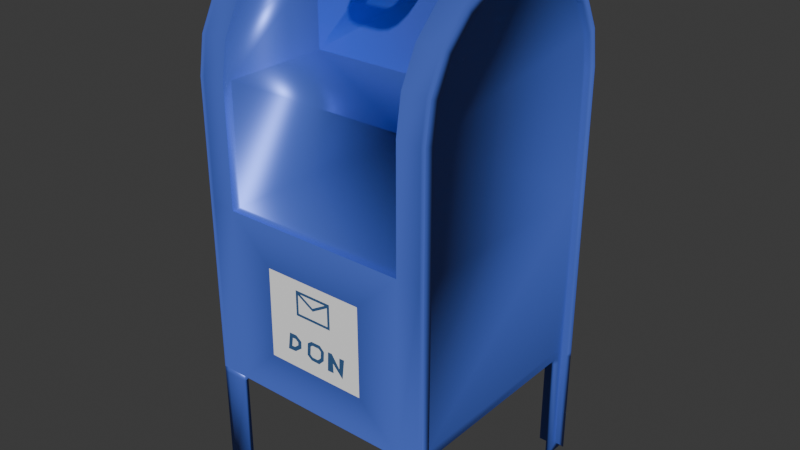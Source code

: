 # Source: Mailbox.blend  (saved by Blender 4.3.34; exported with 4.5.12 LTS)
import bpy
from mathutils import Matrix  # noqa: F401  (used for matrix-valued properties, if any)

bpy.ops.wm.read_factory_settings(use_empty=True)
scene = bpy.context.scene
scene.name = 'Scene'

# ---- collections
col_collection = bpy.data.collections.new('Collection'); scene.collection.children.link(col_collection)

# ---- materials (node trees are filled in below, after node groups)
mat_bluemetal = bpy.data.materials.new('BlueMetal')
mat_metal = bpy.data.materials.new('Metal')
mat_paper = bpy.data.materials.new('Paper')
mat_text = bpy.data.materials.new('Text')

# ---- material node trees
mat_bluemetal.use_nodes = True; mat_bluemetal.node_tree.nodes.clear()
_N = mat_bluemetal.node_tree.nodes; _L = mat_bluemetal.node_tree.links
n0 = _N.new('ShaderNodeBsdfPrincipled'); n0.name = 'Principled BSDF'; n0.location = (10, 300)
n0.inputs[0].default_value = (0.09997, 0.1814, 0.8004, 1.0)
n0.inputs[1].default_value = 0.3701
n0.inputs[2].default_value = 0.3976
n1 = _N.new('ShaderNodeOutputMaterial'); n1.name = 'Material Output'; n1.location = (300, 300)
_L.new(n0.outputs[0], n1.inputs[0])
n1.is_active_output = True
mat_metal.use_nodes = True; mat_metal.node_tree.nodes.clear()
_N = mat_metal.node_tree.nodes; _L = mat_metal.node_tree.links
n0 = _N.new('ShaderNodeBsdfPrincipled'); n0.name = 'Principled BSDF'; n0.location = (10, 300)
n0.inputs[0].default_value = (0.3505, 0.3505, 0.3505, 1.0)
n0.inputs[1].default_value = 1.0
n0.inputs[2].default_value = 0.3819
n1 = _N.new('ShaderNodeOutputMaterial'); n1.name = 'Material Output'; n1.location = (300, 300)
_L.new(n0.outputs[0], n1.inputs[0])
n1.is_active_output = True
mat_paper.use_nodes = True; mat_paper.node_tree.nodes.clear()
_N = mat_paper.node_tree.nodes; _L = mat_paper.node_tree.links
n0 = _N.new('ShaderNodeBsdfPrincipled'); n0.name = 'Principled BSDF'; n0.location = (10, 300)
n0.inputs[0].default_value = (1.0, 1.0, 1.0, 1.0)
n0.inputs[2].default_value = 1.0
n1 = _N.new('ShaderNodeOutputMaterial'); n1.name = 'Material Output'; n1.location = (300, 300)
_L.new(n0.outputs[0], n1.inputs[0])
n1.is_active_output = True
mat_text.use_nodes = True; mat_text.node_tree.nodes.clear()
_N = mat_text.node_tree.nodes; _L = mat_text.node_tree.links
n0 = _N.new('ShaderNodeBsdfPrincipled'); n0.name = 'Principled BSDF'; n0.location = (10, 300)
n0.inputs[0].default_value = (0.02861, 0.1004, 0.2574, 1.0)
n0.inputs[2].default_value = 1.0
n1 = _N.new('ShaderNodeOutputMaterial'); n1.name = 'Material Output'; n1.location = (300, 300)
_L.new(n0.outputs[0], n1.inputs[0])
n1.is_active_output = True

# ---- world
world_world = bpy.data.worlds.new('World'); scene.world = world_world
world_world.use_nodes = True; world_world.node_tree.nodes.clear()
_N = world_world.node_tree.nodes; _L = world_world.node_tree.links
n0 = _N.new('ShaderNodeOutputWorld'); n0.name = 'World Output'; n0.location = (300, 300)
n1 = _N.new('ShaderNodeBackground'); n1.name = 'Background'; n1.location = (10, 300)
n1.inputs[0].default_value = (0.05088, 0.05088, 0.05088, 1.0)
_L.new(n1.outputs[0], n0.inputs[0])
n0.is_active_output = True
world_world.color = (0.05088, 0.05088, 0.05088)
world_world.sun_shadow_jitter_overblur = 0.0

# ---- meshes
me_cube_001 = bpy.data.meshes.new('Cube.001')
me_cube_001.from_pydata([(-1.0, -0.9234, 2.5), (1.0, 0.9234, 2.5), (-1.0, -0.9234, 3.504), (-1.0, -0.003973, 4.423), (-1.0, -0.8778, 3.792), (-1.0, -0.7482, 4.046), (-1.0, -0.5463, 4.248), (-1.0, -0.292, 4.378), (-1.0, 0.003973, 4.423), (-1.0, 0.9234, 3.504), (-1.0, 0.292, 4.378), (-1.0, 0.5463, 4.248), (-1.0, 0.7482, 4.046), (-1.0, 0.8778, 3.792), (1.0, -0.003973, 4.423), (1.0, -0.9234, 3.504), (1.0, -0.292, 4.378), (1.0, -0.5463, 4.248), (1.0, -0.7482, 4.046), (1.0, -0.8778, 3.792), (1.0, 0.9234, 3.504), (1.0, 0.003973, 4.423), (1.0, 0.8778, 3.792), (1.0, 0.7482, 4.046), (1.0, 0.5463, 4.248), (1.0, 0.292, 4.378), (-1.0, 0.9234, 1.0), (-1.0, -1.0, 1.0), (1.0, 0.9234, 1.0), (1.0, -0.9234, 1.0), (1.0, -0.8103, 1.0), (0.8103, -1.0, 1.0), (0.8103, 1.0, 1.0), (1.0, 0.8103, 1.0), (-1.0, 0.8103, 1.0), (-0.8102, 1.0, 1.0), (-0.8103, -1.0, 1.0), (-1.0, -0.8214, 1.0), (-1.0, -0.898, 0.07658), (-1.0, -0.9234, 0.07658), (-0.8102, 1.0, 4.768e-07), (-1.0, 0.9234, 0.07658), (1.0, 0.8869, 0.07658), (1.0, 0.9234, 0.07658), (0.8103, -1.0, 4.768e-07), (1.0, -0.9234, 0.07658), (1.0, -0.8869, 0.07658), (0.8103, 1.0, 4.768e-07), (-1.0, 0.8869, 0.07658), (-0.8103, -1.0, 4.768e-07), (1.0, -0.8869, 0.95), (0.8103, -1.0, 0.95), (1.0, -0.9234, 0.95), (-1.0, -0.898, 0.95), (-1.0, -0.9234, 0.95), (-0.8103, -1.0, 0.95), (-1.0, 0.9234, 0.95), (-1.0, 0.8869, 0.95), (-0.8102, 1.0, 0.95), (1.0, 0.8869, 0.95), (1.0, 0.9234, 0.95), (0.8103, 1.0, 0.95), (0.8103, -0.9745, 4.768e-07), (0.9745, -0.8103, 4.768e-07), (0.9745, -0.9745, 4.768e-07), (0.9745, 0.8103, 4.768e-07), (0.8103, 0.9745, 4.768e-07), (0.9745, 0.9744, 4.768e-07), (-0.8103, 0.9745, 4.768e-07), (-0.9745, 0.8103, 4.768e-07), (-0.9744, 0.9744, 4.768e-07), (-0.9742, -0.8199, 4.768e-07), (-0.8103, -0.9745, 4.768e-07), (-0.9742, -0.9841, 4.768e-07), (0.9745, -0.8103, 0.95), (0.8103, -0.9745, 0.95), (0.8103, -0.8103, 1.0), (0.9745, -0.9745, 0.95), (-0.8103, -0.9745, 0.95), (-0.9742, -0.8199, 0.95), (-0.8103, -0.8103, 1.0), (-0.9742, -0.9841, 0.95), (-0.9745, 0.8103, 0.95), (-0.8103, 0.9745, 0.95), (-0.8103, 0.8103, 1.0), (-0.9744, 0.9744, 0.95), (0.8103, 0.9745, 0.95), (0.9745, 0.8103, 0.95), (0.8103, 0.8103, 1.0), (0.9745, 0.9744, 0.95), (0.8, -1.0, 2.5), (-0.8, -1.0, 2.5), (-0.8, 0.01, 4.5), (0.8, 0.01, 4.5), (0.8, 0.3159, 4.452), (-0.8, 0.3159, 4.452), (0.8, 0.5919, 4.311), (-0.8, 0.5919, 4.311), (0.8, 0.8109, 4.092), (-0.8, 0.8109, 4.092), (0.8, 0.9515, 3.816), (-0.8, 0.9515, 3.816), (0.8, 1.0, 3.51), (-0.8, 1.0, 3.51), (0.8, -0.01, 4.5), (-0.8, -0.01, 4.5), (-0.8, -0.3159, 4.452), (0.8, -0.3159, 4.452), (-0.8, -0.5919, 4.311), (0.8, -0.5919, 4.311), (-0.8, -0.8109, 4.092), (0.8, -0.8109, 4.092), (-0.8, -0.9515, 3.816), (0.8, -0.9515, 3.816), (-0.8, -1.0, 3.51), (0.8, -1.0, 3.51), (-0.8, -0.01005, 3.51), (0.8, -0.01001, 3.51), (-0.8, -0.01001, 4.262), (-0.8, -0.01002, 4.164), (0.8, -0.01, 4.164), (0.8, -0.01, 4.262), (0.2667, -0.01001, 4.232), (0.1631, -0.08345, 4.262), (0.2968, -0.01001, 4.262), (-0.1631, -0.08345, 4.262), (-0.2667, -0.01001, 4.232), (-0.2968, -0.01001, 4.262), (0.1631, -0.08345, 4.164), (0.2667, -0.01001, 4.194), (0.2968, -0.01001, 4.164), (-0.2667, -0.01001, 4.194), (-0.1631, -0.08346, 4.164), (-0.2968, -0.01001, 4.164), (-0.09172, -0.3012, 4.262), (-0.1054, -0.4048, 4.232), (-0.1631, -0.2299, 4.262), (-0.2667, -0.2435, 4.232), (-0.1324, -0.2903, 4.262), (-0.186, -0.3832, 4.232), (-0.1522, -0.2706, 4.262), (-0.2451, -0.3242, 4.232), (-0.1631, -0.2299, 4.164), (-0.2667, -0.2435, 4.194), (-0.09172, -0.3012, 4.164), (-0.1054, -0.4048, 4.194), (-0.1522, -0.2706, 4.164), (-0.2451, -0.3242, 4.194), (-0.1324, -0.2903, 4.164), (-0.186, -0.3832, 4.194), (0.1631, -0.2299, 4.262), (0.2667, -0.2435, 4.232), (0.09173, -0.3012, 4.262), (0.1054, -0.4048, 4.232), (0.1522, -0.2706, 4.262), (0.2451, -0.3242, 4.232), (0.1324, -0.2903, 4.262), (0.186, -0.3832, 4.232), (0.09173, -0.3012, 4.164), (0.1054, -0.4048, 4.194), (0.1631, -0.2299, 4.164), (0.2667, -0.2435, 4.194), (0.1324, -0.2903, 4.164), (0.186, -0.3832, 4.194), (0.1522, -0.2706, 4.164), (0.2451, -0.3242, 4.194), (-0.1704, -0.3562, 4.262), (-0.1014, -0.3747, 4.262), (-0.1014, -0.3747, 4.164), (-0.1704, -0.3562, 4.164), (-0.218, -0.3086, 4.262), (-0.218, -0.3086, 4.164), (-0.2365, -0.2396, 4.262), (-0.2365, -0.2396, 4.164), (0.218, -0.3086, 4.262), (0.2365, -0.2396, 4.262), (0.2365, -0.2396, 4.164), (0.218, -0.3086, 4.164), (0.1704, -0.3562, 4.262), (0.1704, -0.3562, 4.164), (0.1014, -0.3747, 4.262), (0.1014, -0.3747, 4.164), (-0.2365, -0.01001, 4.164), (-0.2365, -0.01001, 4.262), (0.2365, -0.01001, 4.262), (0.2365, -0.01001, 4.164), (-1.0, -0.9234, 1.0), (-1.0, 0.9234, 2.5), (-1.0, 1.0, 1.0), (1.0, 1.0, 1.0), (1.0, -0.9234, 2.5), (1.0, -1.0, 1.0), (1.0, 0.8103, 4.768e-07), (1.0, 1.0, 4.768e-07), (-1.0, -0.8214, 4.768e-07), (-1.0, -1.0, 4.768e-07), (1.0, -0.8869, 1.077), (1.0, 0.8869, 1.077), (-1.0, 0.8869, 1.077), (-1.0, -0.898, 1.077), (1.0, -1.0, 4.768e-07), (1.0, -0.8103, 4.768e-07), (-1.0, 1.0, 4.768e-07), (-1.0, 0.8103, 4.768e-07), (-1.0, 1.0, 0.95), (-1.0, 0.8103, 0.95), (1.0, 0.8103, 0.95), (1.0, 1.0, 0.95), (1.0, -0.8103, 0.95), (-1.0, -0.8214, 0.95), (-1.0, -1.0, 0.95), (1.0, -1.0, 0.95), (-1.039, -1.0, 1.0), (-1.039, -1.0, 2.5), (-1.039, 1.0, 2.5), (-1.039, 1.0, 1.0), (1.039, 1.0, 2.5), (1.039, 1.0, 1.0), (1.039, -1.0, 2.5), (1.039, -1.0, 1.0), (-1.039, 0.3159, 4.452), (-1.039, 0.01, 4.5), (1.039, 0.01, 4.5), (1.039, 0.3159, 4.452), (-1.039, 0.5919, 4.311), (1.039, 0.5919, 4.311), (-1.039, 0.8109, 4.092), (1.039, 0.8109, 4.092), (-1.039, 0.9515, 3.816), (1.039, 0.9515, 3.816), (-1.039, 1.0, 3.51), (1.039, 1.0, 3.51), (1.039, -0.3159, 4.452), (1.039, -0.01, 4.5), (-1.039, -0.01, 4.5), (-1.039, -0.3159, 4.452), (1.039, -0.5919, 4.311), (-1.039, -0.5919, 4.311), (1.039, -0.8109, 4.092), (-1.039, -0.8109, 4.092), (1.039, -0.9515, 3.816), (-1.039, -0.9515, 3.816), (1.039, -1.0, 3.51), (-1.039, -1.0, 3.51), (-1.039, 1.0, 0.95), (-1.039, 1.0, 4.768e-07), (1.039, 1.0, 0.95), (-1.039, -1.0, 0.95), (1.039, -1.0, 0.95), (1.039, -1.0, 4.768e-07), (-1.039, -1.0, 4.768e-07), (1.039, 1.0, 4.768e-07), (-1.039, -0.9234, 1.0), (-1.039, -0.9234, 2.5), (-1.039, 0.9234, 2.5), (-1.039, 0.9234, 1.0), (1.039, 0.9234, 2.5), (1.039, 0.9234, 1.0), (1.039, -0.9234, 2.5), (1.039, -0.9234, 1.0), (-1.039, 0.292, 4.378), (-1.039, 0.003973, 4.423), (1.039, 0.003973, 4.423), (1.039, 0.292, 4.378), (-1.039, 0.5463, 4.248), (1.039, 0.5463, 4.248), (-1.039, 0.7482, 4.046), (1.039, 0.7482, 4.046), (-1.039, 0.8778, 3.792), (1.039, 0.8778, 3.792), (-1.039, 0.9234, 3.504), (1.039, 0.9234, 3.504), (1.039, -0.292, 4.378), (1.039, -0.003973, 4.423), (-1.039, -0.003973, 4.423), (-1.039, -0.292, 4.378), (1.039, -0.5463, 4.248), (-1.039, -0.5463, 4.248), (1.039, -0.7482, 4.046), (-1.039, -0.7482, 4.046), (1.039, -0.8778, 3.792), (-1.039, -0.8778, 3.792), (1.039, -0.9234, 3.504), (-1.039, -0.9234, 3.504), (-1.039, 0.9234, 0.95), (-1.039, 0.9234, 0.07658), (1.039, 0.9234, 0.95), (-1.039, -0.9234, 0.95), (1.039, -0.9234, 0.95), (1.039, -0.9234, 0.07658), (-1.039, -0.9234, 0.07658), (1.039, 0.9234, 0.07658), (0.8, -0.9235, 2.5), (-0.8, -0.9235, 2.5), (-0.8, -0.9235, 3.51), (0.8, -0.9235, 3.51), (-1.0, -1.0, 1.0), (-1.0, 1.0, 1.0), (-0.8102, 1.0, 1.0), (1.0, 1.0, 1.0), (1.0, -1.0, 1.0), (0.8103, -1.0, 1.0), (-0.8, -1.0, 2.5), (0.8, -0.3159, 4.452), (0.8, -0.5919, 4.311), (0.8, -0.8109, 4.092), (0.8, -0.9515, 3.816), (0.8, -1.0, 3.51), (-0.8103, -1.0, 1.0), (0.8103, 1.0, 1.0), (0.8, -1.0, 2.5), (-0.8, -0.3159, 4.452), (-0.8, -0.5919, 4.311), (-0.8, -0.8109, 4.092), (-0.8, -0.9515, 3.816), (-0.8, -1.0, 3.51), (1.039, -0.01, 4.5), (1.039, 0.5919, 4.311), (1.039, 1.0, 1.0), (-1.039, 0.5919, 4.311), (-1.039, -1.0, 3.51), (1.039, -1.0, 3.51), (1.039, 0.3159, 4.452), (1.039, 0.01, 4.5), (-1.039, -0.9515, 3.816), (-1.039, -0.8109, 4.092), (-1.039, 0.01, 4.5), (-1.039, 0.3159, 4.452), (1.039, -0.8109, 4.092), (1.039, -0.9515, 3.816), (-1.039, -1.0, 1.0), (-1.039, -1.0, 2.5), (-1.039, 1.0, 2.5), (-1.039, 1.0, 1.0), (1.039, 1.0, 2.5), (1.039, -1.0, 2.5), (1.039, -1.0, 1.0), (-1.039, 0.8109, 4.092), (1.039, 0.8109, 4.092), (-1.039, 0.9515, 3.816), (1.039, 0.9515, 3.816), (-1.039, 1.0, 3.51), (1.039, 1.0, 3.51), (1.039, -0.3159, 4.452), (-1.039, -0.01, 4.5), (-1.039, -0.3159, 4.452), (1.039, -0.5919, 4.311), (-1.039, -0.5919, 4.311), (-1.0, -1.0, 1.0), (-1.0, -1.0, 2.5), (-1.0, 1.0, 2.5), (-1.0, 1.0, 1.0), (-0.8102, 1.0, 1.0), (0.8, 1.0, 2.5), (1.0, 1.0, 2.5), (1.0, 1.0, 1.0), (1.0, -1.0, 2.5), (1.0, -1.0, 1.0), (0.4446, -1.0, 1.363), (-1.0, 0.3159, 4.452), (-1.0, 0.01, 4.5), (0.8, 0.01, 4.5), (1.0, 0.01, 4.5), (1.0, 0.3159, 4.452), (-0.8, 0.3159, 4.452), (-1.0, 0.5919, 4.311), (1.0, 0.5919, 4.311), (-0.8, 0.5919, 4.311), (-1.0, 0.8109, 4.092), (1.0, 0.8109, 4.092), (-0.8, 0.8109, 4.092), (-1.0, 0.9515, 3.816), (1.0, 0.9515, 3.816), (-0.8, 0.9515, 3.816), (-1.0, 1.0, 3.51), (1.0, 1.0, 3.51), (-0.8, 1.0, 3.51), (1.0, -0.3159, 4.452), (1.0, -0.01, 4.5), (-0.8, -0.01, 4.5), (-1.0, -0.01, 4.5), (-1.0, -0.3159, 4.452), (0.8, -0.3159, 4.452), (1.0, -0.5919, 4.311), (-1.0, -0.5919, 4.311), (0.8, -0.5919, 4.311), (1.0, -0.8109, 4.092), (-1.0, -0.8109, 4.092), (0.8, -0.8109, 4.092), (1.0, -0.9515, 3.816), (-1.0, -0.9515, 3.816), (0.8, -0.9515, 3.816), (1.0, -1.0, 3.51), (-1.0, -1.0, 3.51), (0.8, -1.0, 3.51), (-0.4445, -1.0, 1.363), (0.8103, 1.0, 1.0), (-0.8, 1.0, 2.5), (-0.8, 0.01, 4.5), (0.8, 0.3159, 4.452), (0.8, 0.5919, 4.311), (0.8, 0.8109, 4.092), (0.8, 0.9515, 3.816), (0.8, 1.0, 3.51), (0.8, -0.01, 4.5), (-0.8, -0.3159, 4.452), (-0.8, -0.5919, 4.311), (-0.8, -0.8109, 4.092), (-0.8, -0.9515, 3.816), (-0.8, -1.0, 3.51), (1.039, -0.01, 4.5), (1.039, 0.5919, 4.311), (1.039, 1.0, 1.0), (-1.039, 0.5919, 4.311), (-1.039, -1.0, 3.51), (1.039, -1.0, 3.51), (1.039, 0.3159, 4.452), (1.039, 0.01, 4.5), (-1.039, -0.9515, 3.816), (-1.039, -0.8109, 4.092), (-1.039, 0.01, 4.5), (-1.039, 0.3159, 4.452), (1.039, -0.8109, 4.092), (1.039, -0.9515, 3.816), (-1.039, -1.0, 1.0), (-1.039, -1.0, 2.5), (-1.039, 1.0, 2.5), (-1.039, 1.0, 1.0), (1.039, 1.0, 2.5), (1.039, -1.0, 2.5), (1.039, -1.0, 1.0), (-1.039, 0.8109, 4.092), (1.039, 0.8109, 4.092), (-1.039, 0.9515, 3.816), (1.039, 0.9515, 3.816), (-1.039, 1.0, 3.51), (1.039, 1.0, 3.51), (1.039, -0.3159, 4.452), (-1.039, -0.01, 4.5), (-1.039, -0.3159, 4.452), (1.039, -0.5919, 4.311), (-1.039, -0.5919, 4.311), (-0.8103, -1.0, 1.0), (0.8103, -1.0, 1.0), (0.8, -1.0, 2.5), (-0.8, -1.0, 2.5), (-0.222, -1.0, 1.612), (-0.2319, -1.0, 1.536), (-0.2036, -1.0, 1.538), (-0.168, -1.0, 1.566), (-0.1674, -1.0, 1.593), (-0.1925, -1.0, 1.612), (-0.03708, -1.0, 1.581), (0.07997, -1.0, 1.52), (-0.0349, -1.0, 1.612), (0.0642, -1.0, 1.549), (0.06834, -1.0, 1.605), (0.04702, -1.0, 1.625), (-0.01581, -1.0, 1.625), (-0.04028, -1.0, 1.537), (-0.02027, -1.0, 1.52), (0.03472, -1.0, 1.519), (0.1356, -1.0, 1.496), (0.1931, -1.0, 1.471), (0.1422, -1.0, 1.637), (0.1804, -1.0, 1.638), (0.2521, -1.0, 1.532), (0.2552, -1.0, 1.629), (0.3025, -1.0, 1.631), (0.2826, -1.0, 1.455), (0.1895, -1.0, 1.556), (0.1346, -1.0, 1.475), (0.1392, -1.0, 1.469), (-0.2516, -1.0, 1.648), (-0.2714, -1.0, 1.497), (-0.1966, -1.0, 1.501), (-0.1341, -1.0, 1.55), (-0.1325, -1.0, 1.611), (-0.1829, -1.0, 1.649), (-0.06538, -1.0, 1.629), (-0.06865, -1.0, 1.584), (0.0576, -1.0, 1.542), (0.09489, -1.0, 1.535), (0.101, -1.0, 1.617), (0.05978, -1.0, 1.657), (-0.02569, -1.0, 1.657), (-0.07301, -1.0, 1.522), (-0.0318, -1.0, 1.489), (0.04757, -1.0, 1.487), (0.1457, -1.0, 1.855), (-0.1457, -1.0, 1.855), (0.4392, -1.0, 2.137), (-0.4392, -1.0, 2.137), (0.4419, -1.0, 1.746), (-0.4419, -1.0, 1.746), (0.1674, -1.0, 2.05), (-0.1674, -1.0, 2.05), (0.1681, -1.0, 1.833), (-0.1681, -1.0, 1.833), (-0.1451, -1.0, 2.015), (-0.1232, -1.0, 2.028), (-0.153, -1.0, 2.036), (0.1232, -1.0, 2.028), (0.1451, -1.0, 2.015), (0.153, -1.0, 2.036), (0.0, -1.0, 1.929), (0.0, -1.0, 1.955)], [], [(186, 0, 187, 26, 198, 199), (28, 1, 190, 29, 196, 197), (84, 88, 76, 80), (187, 0, 2, 4, 5, 6, 7, 3, 8, 10, 11, 12, 13, 9), (190, 1, 20, 22, 23, 24, 25, 21, 14, 16, 17, 18, 19, 15), (110, 108, 312, 313), (54, 53, 38, 39), (88, 84, 35, 32), (209, 79, 71, 194), (80, 76, 31, 36), (30, 76, 88, 33), (51, 75, 62, 44), (44, 62, 64, 63, 201, 200), (60, 59, 42, 43), (58, 83, 68, 40), (34, 84, 80, 37), (40, 68, 70, 69, 203, 202), (57, 56, 41, 48), (206, 87, 65, 192), (86, 61, 47, 66), (78, 55, 49, 72), (211, 51, 44, 200), (61, 207, 193, 47), (55, 210, 195, 49), (192, 65, 67, 66, 47, 193), (204, 58, 40, 202), (194, 71, 73, 72, 49, 195), (82, 205, 203, 69), (50, 52, 45, 46), (76, 30, 208, 74), (196, 29, 52, 50), (191, 31, 51, 211), (80, 36, 55, 78), (31, 76, 75, 51), (84, 34, 205, 82), (37, 80, 79, 209), (36, 27, 210, 55), (186, 199, 53, 54), (188, 35, 58, 204), (88, 32, 61, 86), (198, 26, 56, 57), (35, 84, 83, 58), (33, 88, 87, 206), (32, 189, 207, 61), (28, 197, 59, 60), (74, 77, 76), (77, 75, 76), (78, 81, 80), (81, 79, 80), (82, 85, 84), (85, 83, 84), (86, 89, 88), (89, 87, 88), (62, 75, 77, 64), (64, 77, 74, 63), (71, 79, 81, 73), (73, 81, 78, 72), (68, 83, 85, 70), (70, 85, 82, 69), (65, 87, 89, 67), (67, 89, 86, 66), (74, 208, 201, 63), (229, 231, 342, 340), (90, 91, 302, 310), (109, 111, 305, 304), (230, 228, 339, 341), (112, 110, 313, 314), (227, 229, 340, 338), (111, 113, 306, 305), (228, 226, 337, 339), (114, 112, 314, 315), (107, 303, 311, 106), (225, 227, 338, 317), (113, 115, 307, 306), (226, 224, 319, 337), (223, 225, 317, 322), (224, 220, 327, 319), (117, 102, 100, 98, 96, 94, 93, 104, 121, 120), (191, 219, 336, 300), (115, 113, 111, 109, 107, 104, 121, 120, 117, 295), (222, 223, 322, 323), (217, 189, 299, 318), (90, 115, 295, 292), (220, 221, 326, 327), (219, 218, 335, 336), (122, 129, 130, 120, 121, 124), (158, 152, 156, 162), (116, 103, 102, 117), (114, 294, 116, 119, 118, 105, 106, 108, 110, 112), (115, 90, 310, 307), (105, 92, 95, 97, 99, 101, 103, 116, 119, 118), (122, 151, 161, 129), (135, 139, 149, 145), (131, 143, 137, 126), (104, 105, 118, 127, 183, 184, 124, 121), (119, 116, 117, 120, 130, 185, 182, 133), (141, 137, 143, 147), (135, 145, 159, 153), (151, 155, 165, 161), (139, 141, 147, 149), (157, 153, 159, 163), (155, 157, 163, 165), (118, 119, 133, 131, 126, 127), (122, 124, 184), (183, 127, 126), (185, 130, 129), (131, 133, 182), (166, 139, 135, 167), (168, 145, 149, 169), (170, 141, 139, 166), (169, 149, 147, 171), (172, 137, 141, 170), (171, 147, 143, 173), (174, 155, 151, 175), (176, 161, 165, 177), (178, 157, 155, 174), (177, 165, 163, 179), (180, 153, 157, 178), (179, 163, 159, 181), (173, 143, 131, 182), (183, 126, 137, 172), (167, 135, 153, 180), (181, 159, 145, 168), (122, 184, 175, 151), (161, 176, 185, 129), (144, 134, 152, 158), (138, 166, 167, 134), (144, 168, 169, 148), (140, 170, 166, 138), (148, 169, 171, 146), (136, 172, 170, 140), (146, 171, 173, 142), (154, 174, 175, 150), (160, 176, 177, 164), (156, 178, 174, 154), (164, 177, 179, 162), (152, 180, 178, 156), (162, 179, 181, 158), (142, 173, 182, 132), (125, 183, 172, 136), (134, 167, 180, 152), (158, 181, 168, 144), (150, 175, 184, 123), (128, 185, 176, 160), (123, 184, 183, 125), (132, 182, 185, 128), (162, 156, 154, 164), (164, 154, 150, 160), (160, 150, 123, 128), (128, 123, 125, 132), (132, 125, 136, 142), (142, 136, 140, 146), (146, 140, 138, 148), (148, 138, 134, 144), (231, 216, 334, 342), (216, 217, 318, 334), (10, 8, 261, 260), (91, 114, 315, 302), (29, 190, 258, 259), (20, 1, 256, 271), (214, 230, 341, 332), (215, 214, 332, 333), (210, 27, 212, 247), (1, 28, 257, 256), (187, 9, 270, 254), (218, 242, 321, 335), (213, 212, 330, 331), (26, 187, 254, 255), (190, 15, 282, 258), (243, 213, 331, 320), (0, 186, 252, 253), (2, 0, 253, 283), (221, 234, 344, 326), (207, 189, 217, 246), (8, 3, 274, 261), (233, 222, 323, 316), (60, 43, 291, 286), (241, 243, 320, 324), (193, 207, 246, 251), (14, 21, 262, 273), (31, 191, 300, 301), (4, 2, 283, 281), (242, 240, 329, 321), (204, 202, 245, 244), (43, 42, 192, 193), (39, 38, 194, 195), (197, 196, 30, 33), (199, 198, 34, 37), (46, 45, 200, 201), (48, 41, 202, 203), (15, 19, 280, 282), (198, 57, 205, 34), (42, 59, 206, 192), (56, 26, 255, 284), (50, 46, 201, 208), (38, 53, 209, 194), (239, 241, 324, 325), (5, 4, 281, 279), (196, 50, 208, 30), (27, 36, 308, 296), (53, 199, 37, 209), (54, 39, 290, 287), (240, 238, 328, 329), (57, 48, 203, 205), (59, 197, 33, 206), (19, 18, 278, 280), (253, 252, 212, 213), (255, 254, 214, 215), (256, 257, 217, 216), (259, 258, 218, 219), (260, 261, 221, 220), (262, 263, 223, 222), (264, 260, 220, 224), (263, 265, 225, 223), (266, 264, 224, 226), (265, 267, 227, 225), (268, 266, 226, 228), (267, 269, 229, 227), (270, 268, 228, 230), (269, 271, 231, 229), (272, 273, 233, 232), (274, 275, 235, 234), (276, 272, 232, 236), (275, 277, 237, 235), (278, 276, 236, 238), (277, 279, 239, 237), (280, 278, 238, 240), (279, 281, 241, 239), (282, 280, 240, 242), (281, 283, 243, 241), (273, 262, 222, 233), (261, 274, 234, 221), (283, 253, 213, 243), (258, 282, 242, 218), (254, 270, 230, 214), (271, 256, 216, 231), (285, 284, 244, 245), (257, 286, 246, 217), (252, 287, 247, 212), (288, 259, 219, 248), (289, 288, 248, 249), (287, 290, 250, 247), (284, 255, 215, 244), (286, 291, 251, 246), (21, 25, 263, 262), (191, 211, 248, 219), (43, 193, 251, 291), (32, 35, 298, 309), (237, 239, 325, 347), (11, 10, 260, 264), (25, 24, 265, 263), (39, 195, 250, 290), (188, 215, 333, 297), (12, 11, 264, 266), (212, 27, 296, 330), (24, 23, 267, 265), (41, 56, 284, 285), (238, 236, 346, 328), (13, 12, 266, 268), (211, 200, 249, 248), (235, 237, 347, 345), (23, 22, 269, 267), (35, 188, 297, 298), (9, 13, 268, 270), (189, 32, 309, 299), (28, 60, 286, 257), (22, 20, 271, 269), (16, 14, 273, 272), (195, 210, 247, 250), (200, 45, 289, 249), (236, 232, 343, 346), (108, 106, 311, 312), (3, 7, 275, 274), (36, 31, 301, 308), (186, 54, 287, 252), (17, 16, 272, 276), (202, 41, 285, 245), (52, 29, 259, 288), (7, 6, 277, 275), (234, 235, 345, 344), (107, 109, 304, 303), (18, 17, 276, 278), (188, 204, 244, 215), (232, 233, 316, 343), (45, 52, 288, 289), (6, 5, 279, 277), (293, 292, 295, 294), (91, 90, 292, 293), (114, 91, 293, 294), (295, 117, 116, 294), (302, 315, 409, 445), (322, 317, 411, 416), (319, 327, 421, 413), (330, 296, 348, 424), (323, 322, 416, 417), (327, 326, 420, 421), (336, 335, 429, 430), (342, 334, 428, 436), (334, 318, 412, 428), (332, 341, 435, 426), (333, 332, 426, 427), (335, 321, 415, 429), (331, 330, 424, 425), (320, 331, 425, 414), (326, 344, 438, 420), (316, 323, 417, 410), (301, 300, 357, 443), (324, 320, 414, 418), (321, 329, 423, 415), (325, 324, 418, 419), (312, 311, 405, 406), (329, 328, 422, 423), (303, 304, 385, 382), (347, 325, 419, 441), (298, 297, 351, 352), (313, 312, 406, 407), (328, 346, 440, 422), (297, 333, 427, 351), (310, 302, 445, 444), (304, 305, 388, 385), (345, 347, 441, 439), (314, 313, 407, 408), (346, 343, 437, 440), (305, 306, 391, 388), (344, 345, 439, 438), (315, 314, 408, 409), (318, 299, 355, 412), (343, 316, 410, 437), (296, 308, 442, 348), (306, 307, 394, 391), (340, 342, 436, 434), (300, 336, 430, 357), (309, 298, 352, 396), (341, 339, 433, 435), (299, 309, 396, 355), (303, 382, 405, 311), (338, 340, 434, 432), (308, 301, 443, 442), (339, 337, 431, 433), (317, 338, 432, 411), (307, 310, 444, 394), (337, 319, 413, 431), (351, 350, 397, 353, 354, 355, 396, 352), (397, 350, 374, 376), (444, 356, 392, 394), (361, 362, 363, 399), (399, 363, 366, 400), (400, 366, 369, 401), (401, 369, 372, 402), (402, 372, 375, 403), (379, 380, 381, 405), (405, 381, 384, 406), (406, 384, 387, 407), (407, 387, 390, 408), (408, 390, 393, 409), (398, 360, 380, 379), (362, 361, 404, 378), (400, 401, 370, 367), (389, 391, 394, 392), (386, 388, 391, 389), (383, 385, 388, 386), (404, 361, 398, 379), (377, 382, 385, 383), (364, 398, 361, 399), (378, 404, 382, 377), (399, 400, 367, 364), (371, 373, 376, 374), (401, 402, 373, 370), (368, 370, 373, 371), (403, 376, 373, 402), (365, 367, 370, 368), (359, 364, 367, 365), (360, 398, 364, 359), (349, 445, 409, 393), (354, 353, 403, 375), (353, 397, 376, 403), (404, 379, 405, 382), (368, 371, 433, 431), (374, 350, 426, 435), (392, 356, 429, 415), (369, 366, 411, 432), (349, 393, 414, 425), (365, 368, 431, 413), (380, 360, 420, 438), (362, 378, 410, 417), (366, 363, 416, 411), (359, 365, 413, 421), (393, 390, 418, 414), (389, 392, 415, 423), (363, 362, 417, 416), (390, 387, 419, 418), (360, 359, 421, 420), (386, 389, 423, 422), (354, 375, 436, 428), (372, 369, 432, 434), (371, 374, 435, 433), (375, 372, 434, 436), (348, 349, 425, 424), (378, 377, 437, 410), (350, 351, 427, 426), (381, 380, 438, 439), (377, 383, 440, 437), (355, 354, 428, 412), (384, 381, 439, 441), (383, 386, 422, 440), (356, 357, 430, 429), (387, 384, 441, 419), (348, 442, 445, 349), (356, 444, 443, 357), (395, 474, 473, 478, 477, 480, 479, 485, 484, 483, 482, 453, 462, 464, 465, 466, 467, 468, 469, 470, 463, 358, 493, 494), (358, 395, 442, 443), (492, 491, 444, 445), (395, 494, 492, 445, 442), (491, 493, 358, 443, 444), (358, 463, 472, 471, 462, 453, 488, 487, 486, 480, 477, 476, 475, 474, 395), (448, 449, 450, 451, 446, 447), (481, 455, 456, 457, 458, 454, 452), (452, 459, 460, 461, 481), (463, 470, 469, 468, 467, 466, 465, 464, 462), (462, 471, 472, 463), (447, 446, 473, 474), (448, 447, 474, 475), (449, 448, 475, 476), (450, 449, 476, 477), (451, 450, 477, 478), (446, 451, 478, 473), (452, 454, 479, 480), (455, 481, 453, 482), (456, 455, 482, 483), (457, 456, 483, 484), (458, 457, 484, 485), (454, 458, 485, 479), (459, 452, 480, 486), (460, 459, 486, 487), (461, 460, 487, 488), (481, 461, 488, 453), (496, 495, 491, 492), (495, 497, 493, 491), (498, 496, 492, 494), (497, 498, 494, 493), (501, 500, 502, 504, 495, 496), (504, 503, 489, 497, 495), (490, 499, 501, 496, 498), (503, 505, 489), (490, 489, 505), (500, 506, 502), (489, 490, 498, 497), (499, 500, 501), (502, 503, 504), (499, 505, 506, 500), (505, 503, 502, 506), (505, 499, 490)])
me_cube_001.polygons.foreach_set('use_smooth', [1, 1, 1, 1, 1, 1, 1, 1, 1, 1, 1, 1, 1, 1, 1, 1, 1, 1, 1, 1, 1, 1, 1, 1, 1, 1, 1, 1, 1, 1, 1, 1, 1, 1, 1, 1, 1, 1, 1, 1, 1, 1, 1, 1, 1, 1, 1, 1, 1, 1, 1, 1, 1, 1, 1, 1, 1, 1, 1, 1, 1, 1, 1, 1, 1, 1, 1, 1, 1, 1, 1, 0, 1, 1, 1, 1, 1, 1, 1, 1, 1, 1, 1, 1, 1, 1, 1, 1, 1, 1, 1, 1, 1, 1, 1, 1, 1, 1, 1, 1, 1, 1, 1, 1, 1, 1, 1, 1, 1, 1, 1, 1, 1, 1, 1, 1, 1, 1, 1, 1, 1, 1, 1, 1, 1, 1, 1, 1, 1, 1, 1, 1, 1, 1, 1, 1, 1, 1, 1, 1, 1, 1, 1, 1, 1, 1, 1, 1, 1, 1, 1, 1, 1, 1, 1, 1, 1, 1, 1, 1, 1, 1, 1, 1, 1, 1, 1, 1, 1, 1, 1, 1, 1, 1, 1, 1, 1, 1, 1, 1, 1, 1, 1, 1, 1, 1, 1, 1, 1, 1, 1, 1, 1, 1, 1, 1, 1, 1, 1, 1, 1, 1, 1, 1, 1, 1, 1, 1, 1, 1, 1, 1, 1, 1, 1, 1, 1, 1, 1, 1, 1, 1, 1, 1, 1, 1, 1, 1, 1, 1, 1, 1, 1, 1, 1, 1, 1, 1, 1, 1, 1, 1, 1, 1, 1, 1, 1, 1, 1, 1, 1, 1, 1, 1, 1, 1, 1, 1, 1, 1, 1, 1, 1, 1, 1, 1, 1, 1, 1, 1, 1, 1, 1, 1, 1, 1, 1, 1, 1, 1, 1, 1, 1, 1, 1, 1, 1, 1, 1, 1, 1, 1, 1, 1, 1, 1, 1, 1, 1, 1, 1, 1, 1, 1, 1, 1, 1, 1, 1, 1, 1, 1, 1, 1, 1, 1, 1, 1, 1, 1, 1, 1, 1, 1, 1, 1, 1, 1, 1, 1, 1, 1, 1, 1, 1, 0, 1, 1, 1, 1, 1, 1, 1, 1, 1, 1, 1, 1, 1, 1, 1, 1, 1, 1, 1, 1, 1, 1, 1, 1, 1, 1, 1, 1, 1, 1, 1, 1, 1, 1, 1, 1, 1, 1, 1, 1, 1, 1, 1, 1, 1, 1, 1, 1, 1, 1, 1, 1, 1, 1, 1, 1, 1, 1, 1, 1, 1, 1, 1, 1, 1, 1, 1, 1, 1, 1, 1, 1, 1, 1, 1, 1, 1, 1, 1, 1, 1, 1, 1, 1, 1, 1, 1, 1, 1, 1, 1, 1, 1, 1, 1, 1, 1, 1, 1, 1, 1, 1, 1, 1, 1, 1, 1, 1, 1, 1, 1, 1, 1, 1, 1, 1])
me_cube_001.polygons.foreach_set('material_index', [0, 0, 0, 0, 0, 0, 0, 0, 0, 0, 0, 0, 0, 0, 0, 0, 0, 0, 0, 0, 0, 0, 0, 0, 0, 0, 0, 0, 0, 0, 0, 0, 0, 0, 0, 0, 0, 0, 0, 0, 0, 0, 0, 0, 0, 0, 0, 0, 0, 0, 0, 0, 0, 0, 0, 0, 0, 0, 0, 0, 0, 0, 0, 0, 0, 0, 0, 0, 0, 0, 0, 0, 0, 0, 0, 0, 0, 0, 0, 0, 0, 0, 0, 0, 0, 0, 1, 0, 0, 0, 0, 1, 1, 1, 0, 0, 1, 1, 1, 1, 1, 1, 0, 0, 0, 0, 0, 1, 1, 1, 1, 1, 1, 1, 1, 1, 1, 1, 1, 1, 1, 1, 1, 1, 1, 1, 1, 1, 1, 1, 1, 1, 1, 1, 1, 1, 1, 1, 1, 1, 1, 1, 1, 1, 1, 1, 1, 1, 1, 1, 1, 1, 1, 1, 0, 0, 0, 0, 0, 0, 0, 0, 0, 0, 0, 0, 0, 0, 0, 0, 0, 0, 0, 0, 0, 0, 0, 0, 0, 0, 0, 0, 0, 0, 0, 0, 0, 0, 0, 0, 0, 0, 0, 0, 0, 0, 0, 0, 0, 0, 0, 0, 0, 0, 0, 0, 0, 0, 0, 0, 0, 0, 0, 0, 0, 0, 0, 0, 0, 0, 0, 0, 0, 0, 0, 0, 0, 0, 0, 0, 0, 0, 0, 0, 0, 0, 0, 0, 0, 0, 0, 0, 0, 0, 0, 0, 0, 0, 0, 0, 0, 0, 0, 0, 0, 0, 0, 0, 0, 0, 0, 0, 0, 0, 0, 0, 0, 0, 0, 0, 0, 0, 0, 0, 0, 0, 0, 0, 0, 0, 0, 0, 0, 0, 0, 0, 0, 0, 0, 0, 0, 0, 0, 0, 0, 0, 0, 0, 0, 0, 0, 0, 0, 0, 0, 0, 0, 0, 0, 0, 0, 0, 0, 0, 0, 0, 0, 0, 0, 0, 0, 0, 0, 0, 0, 0, 0, 0, 0, 0, 0, 0, 0, 0, 0, 0, 0, 0, 0, 0, 0, 0, 0, 0, 0, 0, 0, 0, 0, 0, 0, 0, 0, 0, 0, 0, 0, 0, 0, 0, 0, 0, 0, 0, 0, 0, 0, 0, 0, 0, 0, 0, 0, 0, 0, 0, 0, 0, 0, 0, 0, 0, 0, 0, 0, 0, 0, 0, 0, 0, 0, 0, 0, 0, 0, 0, 0, 0, 0, 0, 0, 0, 0, 0, 0, 0, 0, 0, 0, 2, 0, 0, 0, 0, 2, 2, 2, 2, 3, 3, 3, 3, 3, 3, 3, 3, 3, 3, 3, 3, 3, 3, 3, 3, 3, 3, 2, 2, 2, 2, 3, 3, 3, 2, 2, 2, 3, 3, 3, 3, 3, 2])
_uv = me_cube_001.uv_layers.new(name='UVMap')
_uv.uv.foreach_set('vector', [0.375, 0.009573, 0.625, 0.009573, 0.625, 0.2404, 0.375, 0.2404, 0.375, 0.2359, 0.375, 0.01275, 0.375, 0.5096, 0.625, 0.5096, 0.625, 0.7404, 0.375, 0.7404, 0.375, 0.7359, 0.375, 0.5141, 0.1487, 0.5237, 0.3513, 0.5237, 0.3513, 0.7263, 0.1487, 0.7263, 0.625, 0.2404, 0.625, 0.009573, 0.625, 0.009573, 0.625, 0.01527, 0.625, 0.03148, 0.625, 0.05671, 0.625, 0.0885, 0.625, 0.1245, 0.625, 0.1255, 0.625, 0.1615, 0.625, 0.1933, 0.625, 0.2185, 0.625, 0.2347, 0.625, 0.2404, 0.625, 0.7404, 0.625, 0.5096, 0.625, 0.5096, 0.625, 0.5153, 0.625, 0.5315, 0.625, 0.5567, 0.625, 0.5885, 0.625, 0.6245, 0.625, 0.6255, 0.625, 0.6615, 0.625, 0.6933, 0.625, 0.7185, 0.625, 0.7347, 0.625, 0.7404, 0.625, 0.975, 0.625, 0.975, 0.625, 0.975, 0.625, 0.975, 0.375, 0.009573, 0.375, 0.01275, 0.375, 0.01275, 0.375, 0.009573, 0.3513, 0.5237, 0.1487, 0.5237, 0.1487, 0.5, 0.3513, 0.5, 0.125, 0.7277, 0.1282, 0.7275, 0.1282, 0.7275, 0.125, 0.7277, 0.1487, 0.7263, 0.3513, 0.7263, 0.3513, 0.75, 0.1487, 0.75, 0.375, 0.7263, 0.3513, 0.7263, 0.3513, 0.5237, 0.375, 0.5237, 0.3513, 0.75, 0.3513, 0.7468, 0.3513, 0.7468, 0.3513, 0.75, 0.3513, 0.75, 0.3513, 0.7468, 0.3581, 0.7331, 0.3718, 0.7263, 0.375, 0.7263, 0.375, 0.75, 0.375, 0.5096, 0.375, 0.5141, 0.375, 0.5141, 0.375, 0.5096, 0.1487, 0.5, 0.1487, 0.5032, 0.1487, 0.5032, 0.1487, 0.5, 0.125, 0.5237, 0.1487, 0.5237, 0.1487, 0.7263, 0.125, 0.7277, 0.1487, 0.5, 0.1487, 0.5032, 0.1419, 0.5169, 0.1282, 0.5237, 0.125, 0.5237, 0.125, 0.5, 0.375, 0.2359, 0.375, 0.2404, 0.375, 0.2404, 0.375, 0.2359, 0.375, 0.5237, 0.3718, 0.5237, 0.3718, 0.5237, 0.375, 0.5237, 0.3513, 0.5032, 0.3513, 0.5, 0.3513, 0.5, 0.3513, 0.5032, 0.1487, 0.7468, 0.1487, 0.75, 0.1487, 0.75, 0.1487, 0.7468, 0.375, 0.75, 0.375, 0.7737, 0.375, 0.7737, 0.375, 0.75, 0.375, 0.4763, 0.375, 0.5, 0.375, 0.5, 0.375, 0.4763, 0.375, 0.9763, 0.375, 1.0, 0.375, 1.0, 0.375, 0.9763, 0.375, 0.5237, 0.3718, 0.5237, 0.3581, 0.5169, 0.3513, 0.5032, 0.3513, 0.5, 0.375, 0.5, 0.375, 0.25, 0.375, 0.2737, 0.375, 0.2737, 0.375, 0.25, 0.125, 0.7277, 0.1282, 0.7275, 0.1419, 0.7335, 0.1487, 0.7468, 0.1487, 0.75, 0.125, 0.75, 0.1282, 0.5237, 0.125, 0.5237, 0.125, 0.5237, 0.1282, 0.5237, 0.375, 0.7359, 0.375, 0.7404, 0.375, 0.7404, 0.375, 0.7359, 0.3513, 0.7263, 0.375, 0.7263, 0.375, 0.7263, 0.3718, 0.7263, 0.375, 0.7359, 0.375, 0.7404, 0.375, 0.7404, 0.375, 0.7359, 0.375, 0.75, 0.375, 0.7737, 0.375, 0.7737, 0.375, 0.75, 0.1487, 0.7263, 0.1487, 0.75, 0.1487, 0.75, 0.1487, 0.7468, 0.3513, 0.75, 0.3513, 0.7263, 0.3513, 0.7468, 0.3513, 0.75, 0.1487, 0.5237, 0.125, 0.5237, 0.125, 0.5237, 0.1282, 0.5237, 0.125, 0.7277, 0.1487, 0.7263, 0.1282, 0.7275, 0.125, 0.7277, 0.375, 0.9763, 0.375, 1.0, 0.375, 1.0, 0.375, 0.9763, 0.375, 0.009573, 0.375, 0.01275, 0.375, 0.01275, 0.375, 0.009573, 0.375, 0.25, 0.375, 0.2737, 0.375, 0.2737, 0.375, 0.25, 0.3513, 0.5237, 0.3513, 0.5, 0.3513, 0.5, 0.3513, 0.5032, 0.375, 0.2359, 0.375, 0.2404, 0.375, 0.2404, 0.375, 0.2359, 0.1487, 0.5, 0.1487, 0.5237, 0.1487, 0.5032, 0.1487, 0.5, 0.375, 0.5237, 0.3513, 0.5237, 0.3718, 0.5237, 0.375, 0.5237, 0.375, 0.4763, 0.375, 0.5, 0.375, 0.5, 0.375, 0.4763, 0.375, 0.5096, 0.375, 0.5141, 0.375, 0.5141, 0.375, 0.5096, 0.3718, 0.7263, 0.3718, 0.7263, 0.3513, 0.7263, 0.3718, 0.7263, 0.3513, 0.7263, 0.3513, 0.7263, 0.1487, 0.7468, 0.1487, 0.748, 0.1487, 0.7263, 0.1487, 0.748, 0.1487, 0.7275, 0.1487, 0.7263, 0.1282, 0.5237, 0.1282, 0.5237, 0.1487, 0.5237, 0.1282, 0.5237, 0.1487, 0.5237, 0.1487, 0.5237, 0.3513, 0.5032, 0.3513, 0.5032, 0.3513, 0.5237, 0.3513, 0.5032, 0.3513, 0.5237, 0.3513, 0.5237, 0.3513, 0.7468, 0.3513, 0.7468, 0.3513, 0.7263, 0.3581, 0.7331, 0.3581, 0.7331, 0.3513, 0.7263, 0.3718, 0.7263, 0.3718, 0.7263, 0.1282, 0.7275, 0.1282, 0.7275, 0.1487, 0.7263, 0.1419, 0.7335, 0.1419, 0.7335, 0.1487, 0.7263, 0.1487, 0.7468, 0.1487, 0.7468, 0.1487, 0.5032, 0.1487, 0.5032, 0.1487, 0.5237, 0.1419, 0.5169, 0.1419, 0.5169, 0.1487, 0.5237, 0.1282, 0.5237, 0.1282, 0.5237, 0.3718, 0.5237, 0.3718, 0.5237, 0.3513, 0.5237, 0.3581, 0.5169, 0.3581, 0.5169, 0.3513, 0.5237, 0.3513, 0.5032, 0.3513, 0.5032, 0.3718, 0.7263, 0.375, 0.7263, 0.375, 0.7263, 0.3718, 0.7263, 0.625, 0.5061, 0.625, 0.5, 0.625, 0.5, 0.625, 0.5061, 0.625, 0.775, 0.625, 0.975, 0.625, 0.975, 0.625, 0.775, 0.625, 0.775, 0.625, 0.775, 0.625, 0.775, 0.625, 0.775, 0.625, 0.25, 0.625, 0.2439, 0.625, 0.2439, 0.625, 0.25, 0.625, 0.975, 0.625, 0.975, 0.625, 0.975, 0.625, 0.975, 0.625, 0.5236, 0.625, 0.5061, 0.625, 0.5061, 0.625, 0.5236, 0.625, 0.775, 0.625, 0.775, 0.625, 0.775, 0.625, 0.775, 0.625, 0.2439, 0.625, 0.2264, 0.625, 0.2264, 0.625, 0.2439, 0.625, 0.975, 0.625, 0.975, 0.625, 0.975, 0.625, 0.975, 0.0, 0.0, 0.0, 0.0, 0.0, 0.0, 0.0, 0.0, 0.625, 0.551, 0.625, 0.5236, 0.625, 0.5236, 0.625, 0.551, 0.625, 0.775, 0.625, 0.775, 0.625, 0.775, 0.625, 0.775, 0.625, 0.2264, 0.625, 0.199, 0.625, 0.199, 0.625, 0.2264, 0.625, 0.5855, 0.625, 0.551, 0.625, 0.551, 0.625, 0.5855, 0.625, 0.199, 0.625, 0.1645, 0.625, 0.1645, 0.625, 0.199, 0.625, 0.6265, 0.625, 0.475, 0.625, 0.475, 0.625, 0.475, 0.65, 0.5, 0.65, 0.5855, 0.65, 0.6237, 0.65, 0.6263, 0.644, 0.6263, 0.6415, 0.6263, 0.375, 0.75, 0.375, 0.75, 0.375, 0.75, 0.375, 0.75, 0.625, 0.775, 0.625, 0.775, 0.625, 0.775, 0.625, 0.775, 0.65, 0.6645, 0.65, 0.6263, 0.644, 0.6263, 0.6415, 0.6263, 0.625, 0.6265, 0.625, 0.7635, 0.625, 0.6237, 0.625, 0.5855, 0.625, 0.5855, 0.625, 0.6237, 0.375, 0.5, 0.375, 0.5, 0.375, 0.5, 0.375, 0.5, 0.625, 0.775, 0.625, 0.775, 0.625, 0.775, 0.625, 0.775, 0.625, 0.1645, 0.625, 0.1262, 0.625, 0.1262, 0.625, 0.1645, 0.375, 0.75, 0.625, 0.75, 0.625, 0.75, 0.375, 0.75, 0.0, 0.0, 0.0, 0.0, 0.0, 0.0, 0.0, 0.0, 0.0, 0.0, 0.0, 0.0, 0.0, 0.0, 0.0, 0.0, 0.0, 0.0, 0.0, 0.0, 0.625, 0.6285, 0.625, 0.275, 0.625, 0.475, 0.625, 0.6265, 0.625, 0.975, 0.625, 0.9482, 0.625, 0.6285, 0.7736, 0.627, 0.7958, 0.6268, 0.85, 0.6263, 0.85, 0.6645, 0.625, 0.975, 0.625, 0.975, 0.625, 0.975, 0.625, 0.775, 0.625, 0.775, 0.625, 0.775, 0.625, 0.775, 0.85, 0.6263, 0.85, 0.6237, 0.85, 0.5855, 0.85, 0.5, 0.625, 0.275, 0.625, 0.275, 0.625, 0.275, 0.625, 0.6285, 0.7736, 0.627, 0.7958, 0.6268, 0.0, 0.0, 0.0, 0.0, 0.0, 0.0, 0.0, 0.0, 0.0, 0.0, 0.0, 0.0, 0.0, 0.0, 0.0, 0.0, 0.0, 0.0, 0.0, 0.0, 0.0, 0.0, 0.0, 0.0, 0.0, 0.0, 0.0, 0.0, 0.0, 0.0, 0.0, 0.0, 0.0, 0.0, 0.0, 0.0, 0.0, 0.0, 0.0, 0.0, 0.0, 0.0, 0.0, 0.0, 0.0, 0.0, 0.0, 0.0, 0.0, 0.0, 0.0, 0.0, 0.0, 0.0, 0.0, 0.0, 0.0, 0.0, 0.0, 0.0, 0.0, 0.0, 0.0, 0.0, 0.0, 0.0, 0.0, 0.0, 0.0, 0.0, 0.0, 0.0, 0.0, 0.0, 0.0, 0.0, 0.0, 0.0, 0.0, 0.0, 0.0, 0.0, 0.0, 0.0, 0.0, 0.0, 0.0, 0.0, 0.0, 0.0, 0.0, 0.0, 0.0, 0.0, 0.0, 0.0, 0.0, 0.0, 0.0, 0.0, 0.0, 0.0, 0.0, 0.0, 0.0, 0.0, 0.0, 0.0, 0.0, 0.0, 0.0, 0.0, 0.0, 0.0, 0.0, 0.0, 0.0, 0.0, 0.0, 0.0, 0.0, 0.0, 0.0, 0.0, 0.0, 0.0, 0.0, 0.0, 0.0, 0.0, 0.0, 0.0, 0.0, 0.0, 0.0, 0.0, 0.0, 0.0, 0.0, 0.0, 0.0, 0.0, 0.0, 0.0, 0.0, 0.0, 0.0, 0.0, 0.0, 0.0, 0.0, 0.0, 0.0, 0.0, 0.0, 0.0, 0.0, 0.0, 0.0, 0.0, 0.0, 0.0, 0.0, 0.0, 0.0, 0.0, 0.0, 0.0, 0.0, 0.0, 0.0, 0.0, 0.0, 0.0, 0.0, 0.0, 0.0, 0.0, 0.0, 0.0, 0.0, 0.0, 0.0, 0.0, 0.0, 0.0, 0.0, 0.0, 0.0, 0.0, 0.0, 0.0, 0.0, 0.0, 0.0, 0.0, 0.0, 0.0, 0.0, 0.0, 0.0, 0.0, 0.0, 0.0, 0.0, 0.0, 0.0, 0.0, 0.0, 0.0, 0.0, 0.0, 0.0, 0.0, 0.0, 0.0, 0.0, 0.0, 0.0, 0.0, 0.0, 0.0, 0.0, 0.0, 0.0, 0.0, 0.0, 0.0, 0.0, 0.0, 0.0, 0.0, 0.0, 0.0, 0.0, 0.0, 0.0, 0.0, 0.0, 0.0, 0.0, 0.0, 0.0, 0.0, 0.0, 0.0, 0.0, 0.0, 0.0, 0.0, 0.0, 0.0, 0.0, 0.0, 0.0, 0.0, 0.0, 0.0, 0.0, 0.0, 0.0, 0.0, 0.0, 0.0, 0.0, 0.0, 0.0, 0.0, 0.0, 0.0, 0.0, 0.0, 0.0, 0.0, 0.0, 0.0, 0.0, 0.0, 0.0, 0.0, 0.0, 0.0, 0.0, 0.0, 0.0, 0.0, 0.0, 0.0, 0.0, 0.0, 0.0, 0.0, 0.0, 0.0, 0.0, 0.0, 0.0, 0.0, 0.0, 0.0, 0.0, 0.0, 0.0, 0.0, 0.0, 0.0, 0.0, 0.0, 0.0, 0.0, 0.0, 0.0, 0.0, 0.0, 0.0, 0.0, 0.0, 0.0, 0.0, 0.0, 0.0, 0.0, 0.0, 0.0, 0.0, 0.0, 0.0, 0.0, 0.0, 0.0, 0.0, 0.0, 0.0, 0.0, 0.0, 0.0, 0.0, 0.0, 0.0, 0.0, 0.0, 0.0, 0.0, 0.0, 0.0, 0.0, 0.0, 0.0, 0.0, 0.0, 0.0, 0.0, 0.0, 0.0, 0.0, 0.0, 0.0, 0.0, 0.0, 0.0, 0.0, 0.0, 0.0, 0.0, 0.0, 0.0, 0.0, 0.0, 0.0, 0.0, 0.0, 0.0, 0.0, 0.0, 0.0, 0.0, 0.0, 0.0, 0.0, 0.0, 0.0, 0.0, 0.0, 0.0, 0.0, 0.0, 0.0, 0.0, 0.0, 0.0, 0.0, 0.0, 0.0, 0.0, 0.0, 0.0, 0.0, 0.0, 0.0, 0.0, 0.0, 0.0, 0.0, 0.0, 0.0, 0.0, 0.0, 0.0, 0.0, 0.0, 0.0, 0.0, 0.0, 0.0, 0.0, 0.0, 0.0, 0.0, 0.0, 0.0, 0.0, 0.0, 0.0, 0.0, 0.0, 0.0, 0.0, 0.0, 0.0, 0.0, 0.0, 0.0, 0.0, 0.0, 0.0, 0.0, 0.0, 0.0, 0.0, 0.0, 0.0, 0.0, 0.0, 0.0, 0.0, 0.0, 0.0, 0.0, 0.0, 0.0, 0.0, 0.0, 0.0, 0.0, 0.0, 0.0, 0.0, 0.0, 0.0, 0.0, 0.0, 0.0, 0.0, 0.0, 0.0, 0.0, 0.0, 0.0, 0.0, 0.0, 0.0, 0.0, 0.0, 0.0, 0.0, 0.0, 0.0, 0.0, 0.0, 0.0, 0.0, 0.0, 0.0, 0.0, 0.0, 0.0, 0.0, 0.0, 0.0, 0.0, 0.0, 0.0, 0.0, 0.0, 0.0, 0.0, 0.0, 0.0, 0.0, 0.0, 0.0, 0.0, 0.0, 0.0, 0.0, 0.0, 0.0, 0.0, 0.0, 0.0, 0.0, 0.0, 0.0, 0.0, 0.0, 0.0, 0.625, 0.5, 0.625, 0.5, 0.625, 0.5, 0.625, 0.5, 0.625, 0.5, 0.375, 0.5, 0.375, 0.5, 0.625, 0.5, 0.625, 0.1615, 0.625, 0.1255, 0.625, 0.1255, 0.625, 0.1615, 0.625, 0.975, 0.625, 0.975, 0.625, 0.975, 0.625, 0.975, 0.375, 0.7404, 0.625, 0.7404, 0.625, 0.7404, 0.375, 0.7404, 0.625, 0.5096, 0.625, 0.5096, 0.625, 0.5096, 0.625, 0.5096, 0.625, 0.25, 0.625, 0.25, 0.625, 0.25, 0.625, 0.25, 0.375, 0.25, 0.625, 0.25, 0.625, 0.25, 0.375, 0.25, 0.375, 1.0, 0.375, 1.0, 0.375, 1.0, 0.375, 1.0, 0.625, 0.5096, 0.375, 0.5096, 0.375, 0.5096, 0.625, 0.5096, 0.625, 0.2404, 0.625, 0.2404, 0.625, 0.2404, 0.625, 0.2404, 0.625, 0.75, 0.625, 0.75, 0.625, 0.75, 0.625, 0.75, 0.625, 0.0, 0.375, 0.0, 0.375, 0.0, 0.625, 0.0, 0.375, 0.2404, 0.625, 0.2404, 0.625, 0.2404, 0.375, 0.2404, 0.625, 0.7404, 0.625, 0.7404, 0.625, 0.7404, 0.625, 0.7404, 0.625, 0.0, 0.625, 0.0, 0.625, 0.0, 0.625, 0.0, 0.625, 0.009573, 0.375, 0.009573, 0.375, 0.009573, 0.625, 0.009573, 0.625, 0.009573, 0.625, 0.009573, 0.625, 0.009573, 0.625, 0.009573, 0.625, 0.1262, 0.625, 0.1238, 0.625, 0.1238, 0.625, 0.1262, 0.375, 0.5, 0.375, 0.5, 0.375, 0.5, 0.375, 0.5, 0.625, 0.1255, 0.625, 0.1245, 0.625, 0.1245, 0.625, 0.1255, 0.625, 0.6263, 0.625, 0.6237, 0.625, 0.6237, 0.625, 0.6263, 0.375, 0.5096, 0.375, 0.5096, 0.375, 0.5096, 0.375, 0.5096, 0.625, 0.006057, 0.625, 0.0, 0.625, 0.0, 0.625, 0.006057, 0.375, 0.5, 0.375, 0.5, 0.375, 0.5, 0.375, 0.5, 0.625, 0.6255, 0.625, 0.6245, 0.625, 0.6245, 0.625, 0.6255, 0.375, 0.7737, 0.375, 0.75, 0.375, 0.75, 0.375, 0.7737, 0.625, 0.01527, 0.625, 0.009573, 0.625, 0.009573, 0.625, 0.01527, 0.625, 0.75, 0.625, 0.7439, 0.625, 0.7439, 0.625, 0.75, 0.375, 0.25, 0.375, 0.25, 0.375, 0.25, 0.375, 0.25, 0.375, 0.5096, 0.375, 0.5141, 0.375, 0.5237, 0.375, 0.5, 0.375, 0.009573, 0.375, 0.01275, 0.375, 0.02232, 0.375, 0.0, 0.375, 0.5141, 0.375, 0.7359, 0.375, 0.7263, 0.375, 0.5237, 0.375, 0.01275, 0.375, 0.2359, 0.375, 0.2263, 0.375, 0.02232, 0.375, 0.7359, 0.375, 0.7404, 0.375, 0.75, 0.375, 0.7263, 0.375, 0.2359, 0.375, 0.2404, 0.375, 0.25, 0.375, 0.2263, 0.625, 0.7404, 0.625, 0.7347, 0.625, 0.7347, 0.625, 0.7404, 0.375, 0.2359, 0.375, 0.2359, 0.375, 0.2263, 0.375, 0.2263, 0.375, 0.5141, 0.375, 0.5141, 0.375, 0.5237, 0.375, 0.5237, 0.375, 0.2404, 0.375, 0.2404, 0.375, 0.2404, 0.375, 0.2404, 0.375, 0.7359, 0.375, 0.7359, 0.375, 0.7263, 0.375, 0.7263, 0.375, 0.01275, 0.375, 0.01275, 0.375, 0.02232, 0.375, 0.02232, 0.625, 0.02363, 0.625, 0.006057, 0.625, 0.006057, 0.625, 0.02363, 0.625, 0.03148, 0.625, 0.01527, 0.625, 0.01527, 0.625, 0.03148, 0.375, 0.7359, 0.375, 0.7359, 0.375, 0.7263, 0.375, 0.7263, 0.375, 1.0, 0.375, 0.9763, 0.375, 0.9763, 0.375, 1.0, 0.375, 0.01275, 0.375, 0.01275, 0.375, 0.02232, 0.375, 0.02232, 0.375, 0.009573, 0.375, 0.009573, 0.375, 0.009573, 0.375, 0.009573, 0.625, 0.7439, 0.625, 0.7264, 0.625, 0.7264, 0.625, 0.7439, 0.375, 0.2359, 0.375, 0.2359, 0.375, 0.2263, 0.375, 0.2263, 0.375, 0.5141, 0.375, 0.5141, 0.375, 0.5237, 0.375, 0.5237, 0.625, 0.7347, 0.625, 0.7185, 0.625, 0.7185, 0.625, 0.7347, 0.625, 0.009573, 0.375, 0.009573, 0.375, 0.0, 0.625, 0.0, 0.375, 0.2404, 0.625, 0.2404, 0.625, 0.25, 0.375, 0.25, 0.625, 0.5096, 0.375, 0.5096, 0.375, 0.5, 0.625, 0.5, 0.375, 0.7404, 0.625, 0.7404, 0.625, 0.75, 0.375, 0.75, 0.625, 0.1615, 0.625, 0.1255, 0.625, 0.1262, 0.625, 0.1645, 0.625, 0.6245, 0.625, 0.5885, 0.625, 0.5855, 0.625, 0.6237, 0.625, 0.1933, 0.625, 0.1615, 0.625, 0.1645, 0.625, 0.199, 0.625, 0.5885, 0.625, 0.5567, 0.625, 0.551, 0.625, 0.5855, 0.625, 0.2185, 0.625, 0.1933, 0.625, 0.199, 0.625, 0.2264, 0.625, 0.5567, 0.625, 0.5315, 0.625, 0.5236, 0.625, 0.551, 0.625, 0.2347, 0.625, 0.2185, 0.625, 0.2264, 0.625, 0.2439, 0.625, 0.5315, 0.625, 0.5153, 0.625, 0.5061, 0.625, 0.5236, 0.625, 0.2404, 0.625, 0.2347, 0.625, 0.2439, 0.625, 0.25, 0.625, 0.5153, 0.625, 0.5096, 0.625, 0.5, 0.625, 0.5061, 0.625, 0.6615, 0.625, 0.6255, 0.625, 0.6263, 0.625, 0.6645, 0.625, 0.1245, 0.625, 0.0885, 0.625, 0.08551, 0.625, 0.1238, 0.625, 0.6933, 0.625, 0.6615, 0.625, 0.6645, 0.625, 0.699, 0.625, 0.0885, 0.625, 0.05671, 0.625, 0.05101, 0.625, 0.08551, 0.625, 0.7185, 0.625, 0.6933, 0.625, 0.699, 0.625, 0.7264, 0.625, 0.05671, 0.625, 0.03148, 0.625, 0.02363, 0.625, 0.05101, 0.625, 0.7347, 0.625, 0.7185, 0.625, 0.7264, 0.625, 0.7439, 0.625, 0.03148, 0.625, 0.01527, 0.625, 0.006057, 0.625, 0.02363, 0.625, 0.7404, 0.625, 0.7347, 0.625, 0.7439, 0.625, 0.75, 0.625, 0.01527, 0.625, 0.009573, 0.625, 0.0, 0.625, 0.006057, 0.625, 0.6255, 0.625, 0.6245, 0.625, 0.6237, 0.625, 0.6263, 0.625, 0.1255, 0.625, 0.1245, 0.625, 0.1238, 0.625, 0.1262, 0.625, 0.009573, 0.625, 0.009573, 0.625, 0.0, 0.625, 0.0, 0.625, 0.7404, 0.625, 0.7404, 0.625, 0.75, 0.625, 0.75, 0.625, 0.2404, 0.625, 0.2404, 0.625, 0.25, 0.625, 0.25, 0.625, 0.5096, 0.625, 0.5096, 0.625, 0.5, 0.625, 0.5, 0.375, 0.2404, 0.375, 0.2404, 0.375, 0.25, 0.375, 0.25, 0.375, 0.5096, 0.375, 0.5096, 0.375, 0.5, 0.375, 0.5, 0.375, 0.009573, 0.375, 0.009573, 0.375, 0.0, 0.375, 0.0, 0.375, 0.7404, 0.375, 0.7404, 0.375, 0.75, 0.375, 0.75, 0.375, 0.7404, 0.375, 0.7404, 0.375, 0.75, 0.375, 0.75, 0.375, 0.009573, 0.375, 0.009573, 0.375, 0.0, 0.375, 0.0, 0.375, 0.2404, 0.375, 0.2404, 0.375, 0.25, 0.375, 0.25, 0.375, 0.5096, 0.375, 0.5096, 0.375, 0.5, 0.375, 0.5, 0.625, 0.6245, 0.625, 0.5885, 0.625, 0.5885, 0.625, 0.6245, 0.375, 0.75, 0.375, 0.75, 0.375, 0.75, 0.375, 0.75, 0.375, 0.5096, 0.375, 0.5, 0.375, 0.5, 0.375, 0.5096, 0.3513, 0.5, 0.1487, 0.5, 0.1487, 0.5, 0.3513, 0.5, 0.625, 0.05101, 0.625, 0.02363, 0.625, 0.02363, 0.625, 0.05101, 0.625, 0.1933, 0.625, 0.1615, 0.625, 0.1615, 0.625, 0.1933, 0.625, 0.5885, 0.625, 0.5567, 0.625, 0.5567, 0.625, 0.5885, 0.375, 0.009573, 0.375, 0.0, 0.375, 0.0, 0.375, 0.009573, 0.375, 0.25, 0.375, 0.25, 0.375, 0.25, 0.375, 0.25, 0.625, 0.2185, 0.625, 0.1933, 0.625, 0.1933, 0.625, 0.2185, 0.375, 1.0, 0.375, 1.0, 0.375, 1.0, 0.375, 1.0, 0.625, 0.5567, 0.625, 0.5315, 0.625, 0.5315, 0.625, 0.5567, 0.375, 0.2404, 0.375, 0.2404, 0.375, 0.2404, 0.375, 0.2404, 0.625, 0.7264, 0.625, 0.699, 0.625, 0.699, 0.625, 0.7264, 0.625, 0.2347, 0.625, 0.2185, 0.625, 0.2185, 0.625, 0.2347, 0.375, 0.75, 0.375, 0.75, 0.375, 0.75, 0.375, 0.75, 0.625, 0.08551, 0.625, 0.05101, 0.625, 0.05101, 0.625, 0.08551, 0.625, 0.5315, 0.625, 0.5153, 0.625, 0.5153, 0.625, 0.5315, 0.375, 0.2737, 0.375, 0.25, 0.375, 0.25, 0.375, 0.2737, 0.625, 0.2404, 0.625, 0.2347, 0.625, 0.2347, 0.625, 0.2404, 0.375, 0.5, 0.375, 0.4763, 0.375, 0.4763, 0.375, 0.5, 0.375, 0.5096, 0.375, 0.5096, 0.375, 0.5096, 0.375, 0.5096, 0.625, 0.5153, 0.625, 0.5096, 0.625, 0.5096, 0.625, 0.5153, 0.625, 0.6615, 0.625, 0.6255, 0.625, 0.6255, 0.625, 0.6615, 0.375, 1.0, 0.375, 1.0, 0.375, 1.0, 0.375, 1.0, 0.375, 0.75, 0.375, 0.7404, 0.375, 0.7404, 0.375, 0.75, 0.625, 0.699, 0.625, 0.6645, 0.625, 0.6645, 0.625, 0.699, 0.625, 0.975, 0.85, 0.6645, 0.85, 0.6645, 0.625, 0.975, 0.625, 0.1245, 0.625, 0.0885, 0.625, 0.0885, 0.625, 0.1245, 0.1487, 0.75, 0.3513, 0.75, 0.3513, 0.75, 0.1487, 0.75, 0.375, 0.009573, 0.375, 0.009573, 0.375, 0.009573, 0.375, 0.009573, 0.625, 0.6933, 0.625, 0.6615, 0.625, 0.6615, 0.625, 0.6933, 0.375, 0.25, 0.375, 0.2404, 0.375, 0.2404, 0.375, 0.25, 0.375, 0.7404, 0.375, 0.7404, 0.375, 0.7404, 0.375, 0.7404, 0.625, 0.0885, 0.625, 0.05671, 0.625, 0.05671, 0.625, 0.0885, 0.625, 0.1238, 0.625, 0.08551, 0.625, 0.08551, 0.625, 0.1238, 0.65, 0.6645, 0.625, 0.775, 0.625, 0.775, 0.65, 0.6645, 0.625, 0.7185, 0.625, 0.6933, 0.625, 0.6933, 0.625, 0.7185, 0.375, 0.25, 0.375, 0.25, 0.375, 0.25, 0.375, 0.25, 0.625, 0.6645, 0.625, 0.6263, 0.625, 0.6263, 0.625, 0.6645, 0.375, 0.7404, 0.375, 0.7404, 0.375, 0.7404, 0.375, 0.7404, 0.625, 0.05671, 0.625, 0.03148, 0.625, 0.03148, 0.625, 0.05671, 0.625, 0.975, 0.625, 0.775, 0.625, 0.775, 0.625, 0.975, 0.625, 0.975, 0.625, 0.775, 0.625, 0.775, 0.625, 0.975, 0.625, 0.975, 0.625, 0.975, 0.625, 0.975, 0.625, 0.975, 0.625, 0.7635, 0.625, 0.6265, 0.625, 0.6285, 0.625, 0.975, 0.0, 0.0, 0.0, 0.0, 0.0, 0.0, 0.0, 0.0, 0.625, 0.5855, 0.625, 0.551, 0.625, 0.551, 0.625, 0.5855, 0.625, 0.199, 0.625, 0.1645, 0.625, 0.1645, 0.625, 0.199, 0.375, 1.0, 0.375, 1.0, 0.375, 1.0, 0.375, 1.0, 0.625, 0.6237, 0.625, 0.5855, 0.625, 0.5855, 0.625, 0.6237, 0.625, 0.1645, 0.625, 0.1262, 0.625, 0.1262, 0.625, 0.1645, 0.375, 0.75, 0.625, 0.75, 0.625, 0.75, 0.375, 0.75, 0.625, 0.5, 0.625, 0.5, 0.625, 0.5, 0.625, 0.5, 0.625, 0.5, 0.375, 0.5, 0.375, 0.5, 0.625, 0.5, 0.625, 0.25, 0.625, 0.25, 0.625, 0.25, 0.625, 0.25, 0.375, 0.25, 0.625, 0.25, 0.625, 0.25, 0.375, 0.25, 0.625, 0.75, 0.625, 0.75, 0.625, 0.75, 0.625, 0.75, 0.625, 0.0, 0.375, 0.0, 0.375, 0.0, 0.625, 0.0, 0.625, 0.0, 0.625, 0.0, 0.625, 0.0, 0.625, 0.0, 0.625, 0.1262, 0.625, 0.1238, 0.625, 0.1238, 0.625, 0.1262, 0.625, 0.6263, 0.625, 0.6237, 0.625, 0.6237, 0.625, 0.6263, 0.375, 0.7737, 0.375, 0.75, 0.375, 0.75, 0.375, 0.7737, 0.625, 0.006057, 0.625, 0.0, 0.625, 0.0, 0.625, 0.006057, 0.625, 0.75, 0.625, 0.7439, 0.625, 0.7439, 0.625, 0.75, 0.625, 0.02363, 0.625, 0.006057, 0.625, 0.006057, 0.625, 0.02363, 0.625, 0.975, 0.85, 0.6645, 0.85, 0.6645, 0.625, 0.975, 0.625, 0.7439, 0.625, 0.7264, 0.625, 0.7264, 0.625, 0.7439, 0.65, 0.6645, 0.625, 0.775, 0.625, 0.775, 0.65, 0.6645, 0.625, 0.05101, 0.625, 0.02363, 0.625, 0.02363, 0.625, 0.05101, 0.375, 0.2737, 0.375, 0.25, 0.375, 0.25, 0.375, 0.2737, 0.625, 0.975, 0.625, 0.975, 0.625, 0.975, 0.625, 0.975, 0.625, 0.7264, 0.625, 0.699, 0.625, 0.699, 0.625, 0.7264, 0.375, 0.25, 0.375, 0.25, 0.375, 0.25, 0.375, 0.25, 0.625, 0.775, 0.625, 0.975, 0.625, 0.975, 0.625, 0.775, 0.625, 0.775, 0.625, 0.775, 0.625, 0.775, 0.625, 0.775, 0.625, 0.08551, 0.625, 0.05101, 0.625, 0.05101, 0.625, 0.08551, 0.625, 0.975, 0.625, 0.975, 0.625, 0.975, 0.625, 0.975, 0.625, 0.699, 0.625, 0.6645, 0.625, 0.6645, 0.625, 0.699, 0.625, 0.775, 0.625, 0.775, 0.625, 0.775, 0.625, 0.775, 0.625, 0.1238, 0.625, 0.08551, 0.625, 0.08551, 0.625, 0.1238, 0.625, 0.975, 0.625, 0.975, 0.625, 0.975, 0.625, 0.975, 0.375, 0.5, 0.375, 0.5, 0.375, 0.5, 0.375, 0.5, 0.625, 0.6645, 0.625, 0.6263, 0.625, 0.6263, 0.625, 0.6645, 0.375, 1.0, 0.375, 0.9763, 0.375, 0.9763, 0.375, 1.0, 0.625, 0.775, 0.625, 0.775, 0.625, 0.775, 0.625, 0.775, 0.625, 0.5061, 0.625, 0.5, 0.625, 0.5, 0.625, 0.5061, 0.375, 0.75, 0.375, 0.75, 0.375, 0.75, 0.375, 0.75, 0.3513, 0.5, 0.1487, 0.5, 0.1487, 0.5, 0.3513, 0.5, 0.625, 0.25, 0.625, 0.2439, 0.625, 0.2439, 0.625, 0.25, 0.375, 0.5, 0.375, 0.4763, 0.375, 0.4763, 0.375, 0.5, 0.0, 0.0, 0.0, 0.0, 0.0, 0.0, 0.0, 0.0, 0.625, 0.5236, 0.625, 0.5061, 0.625, 0.5061, 0.625, 0.5236, 0.1487, 0.75, 0.3513, 0.75, 0.3513, 0.75, 0.1487, 0.75, 0.625, 0.2439, 0.625, 0.2264, 0.625, 0.2264, 0.625, 0.2439, 0.625, 0.551, 0.625, 0.5236, 0.625, 0.5236, 0.625, 0.551, 0.0, 0.0, 0.0, 0.0, 0.0, 0.0, 0.0, 0.0, 0.625, 0.2264, 0.625, 0.199, 0.625, 0.199, 0.625, 0.2264, 0.375, 0.25, 0.625, 0.25, 0.625, 0.275, 0.625, 0.475, 0.625, 0.5, 0.375, 0.5, 0.375, 0.4763, 0.375, 0.2737, 0.625, 0.275, 0.625, 0.25, 0.625, 0.25, 0.625, 0.275, 0.625, 0.775, 0.625, 0.75, 0.625, 0.75, 0.625, 0.775, 0.65, 0.6237, 0.625, 0.6237, 0.625, 0.5855, 0.65, 0.5855, 0.65, 0.5855, 0.625, 0.5855, 0.625, 0.5, 0.65, 0.5, 0.625, 0.475, 0.625, 0.5, 0.625, 0.5, 0.625, 0.475, 0.625, 0.475, 0.625, 0.5, 0.625, 0.5, 0.625, 0.475, 0.625, 0.475, 0.625, 0.5, 0.625, 0.5, 0.625, 0.475, 0.85, 0.6263, 0.875, 0.6263, 0.875, 0.6645, 0.85, 0.6645, 0.85, 0.6645, 0.875, 0.6645, 0.875, 0.75, 0.85, 0.75, 0.625, 0.975, 0.625, 1.0, 0.625, 1.0, 0.625, 0.975, 0.625, 0.975, 0.625, 1.0, 0.625, 1.0, 0.625, 0.975, 0.625, 0.975, 0.625, 1.0, 0.625, 1.0, 0.625, 0.975, 0.85, 0.6237, 0.875, 0.6237, 0.875, 0.6263, 0.85, 0.6263, 0.625, 0.6237, 0.65, 0.6237, 0.65, 0.6263, 0.625, 0.6263, 0.0, 0.0, 0.0, 0.0, 0.0, 0.0, 0.0, 0.0, 0.625, 0.75, 0.625, 0.775, 0.625, 0.775, 0.625, 0.75, 0.625, 0.75, 0.625, 0.775, 0.625, 0.775, 0.625, 0.75, 0.625, 0.75, 0.625, 0.775, 0.625, 0.775, 0.625, 0.75, 0.0, 0.0, 0.0, 0.0, 0.0, 0.0, 0.0, 0.0, 0.625, 0.6645, 0.65, 0.6645, 0.65, 0.75, 0.625, 0.75, 0.0, 0.0, 0.0, 0.0, 0.0, 0.0, 0.0, 0.0, 0.625, 0.6263, 0.65, 0.6263, 0.65, 0.6645, 0.625, 0.6645, 0.0, 0.0, 0.0, 0.0, 0.0, 0.0, 0.0, 0.0, 0.625, 0.25, 0.625, 0.275, 0.625, 0.275, 0.625, 0.25, 0.0, 0.0, 0.0, 0.0, 0.0, 0.0, 0.0, 0.0, 0.625, 0.25, 0.625, 0.275, 0.625, 0.275, 0.625, 0.25, 0.0, 0.0, 0.0, 0.0, 0.0, 0.0, 0.0, 0.0, 0.625, 0.25, 0.625, 0.275, 0.625, 0.275, 0.625, 0.25, 0.875, 0.5855, 0.85, 0.5855, 0.85, 0.5, 0.875, 0.5, 0.875, 0.6237, 0.85, 0.6237, 0.85, 0.5855, 0.875, 0.5855, 0.625, 1.0, 0.625, 0.975, 0.625, 0.975, 0.625, 1.0, 0.625, 0.5, 0.625, 0.475, 0.625, 0.475, 0.625, 0.5, 0.625, 0.475, 0.625, 0.275, 0.625, 0.275, 0.625, 0.475, 0.0, 0.0, 0.0, 0.0, 0.0, 0.0, 0.0, 0.0, 0.625, 0.25, 0.625, 0.25, 0.625, 0.25, 0.625, 0.25, 0.625, 0.25, 0.625, 0.25, 0.625, 0.25, 0.625, 0.25, 0.625, 0.75, 0.625, 0.75, 0.625, 0.75, 0.625, 0.75, 0.625, 0.5, 0.625, 0.5, 0.625, 0.5, 0.625, 0.5, 0.625, 1.0, 0.625, 1.0, 0.625, 1.0, 0.625, 1.0, 0.625, 0.25, 0.625, 0.25, 0.625, 0.25, 0.625, 0.25, 0.875, 0.6263, 0.875, 0.6237, 0.875, 0.6237, 0.875, 0.6263, 0.625, 0.6237, 0.625, 0.6263, 0.625, 0.6263, 0.625, 0.6237, 0.625, 0.5, 0.625, 0.5855, 0.625, 0.5855, 0.625, 0.5, 0.875, 0.5855, 0.875, 0.5, 0.875, 0.5, 0.875, 0.5855, 0.625, 1.0, 0.625, 1.0, 0.625, 1.0, 0.625, 1.0, 0.625, 0.75, 0.625, 0.75, 0.625, 0.75, 0.625, 0.75, 0.625, 0.5855, 0.625, 0.6237, 0.625, 0.6237, 0.625, 0.5855, 0.625, 1.0, 0.625, 1.0, 0.625, 1.0, 0.625, 1.0, 0.875, 0.6237, 0.875, 0.5855, 0.875, 0.5855, 0.875, 0.6237, 0.625, 0.75, 0.625, 0.75, 0.625, 0.75, 0.625, 0.75, 0.625, 0.5, 0.625, 0.5, 0.625, 0.5, 0.625, 0.5, 0.625, 0.5, 0.625, 0.5, 0.625, 0.5, 0.625, 0.5, 0.625, 0.25, 0.625, 0.25, 0.625, 0.25, 0.625, 0.25, 0.625, 0.5, 0.625, 0.5, 0.625, 0.5, 0.625, 0.5, 0.375, 1.0, 0.625, 1.0, 0.625, 1.0, 0.375, 1.0, 0.625, 0.6263, 0.625, 0.6645, 0.625, 0.6645, 0.625, 0.6263, 0.625, 0.25, 0.375, 0.25, 0.375, 0.25, 0.625, 0.25, 0.875, 0.6645, 0.875, 0.6263, 0.875, 0.6263, 0.875, 0.6645, 0.625, 0.6645, 0.625, 0.75, 0.625, 0.75, 0.625, 0.6645, 0.375, 0.5, 0.625, 0.5, 0.625, 0.5, 0.375, 0.5, 0.875, 0.75, 0.875, 0.6645, 0.875, 0.6645, 0.875, 0.75, 0.625, 0.75, 0.625, 0.75, 0.625, 0.75, 0.625, 0.75, 0.625, 0.75, 0.375, 0.75, 0.375, 0.75, 0.625, 0.75, 0.625, 1.0, 0.625, 1.0, 0.625, 1.0, 0.625, 1.0, 0.375, 1.0, 0.375, 0.9763, 0.625, 0.975, 0.625, 1.0, 0.625, 0.75, 0.625, 0.775, 0.375, 0.7737, 0.375, 0.75, 0.4355, 0.9306, 0.4578, 0.9089, 0.4829, 0.9064, 0.4832, 0.8979, 0.4768, 0.8916, 0.4723, 0.8836, 0.4799, 0.8832, 0.4845, 0.8782, 0.4845, 0.8675, 0.4779, 0.8624, 0.4641, 0.8631, 0.4616, 0.865, 0.4577, 0.8581, 0.4812, 0.8572, 0.4814, 0.8525, 0.4636, 0.8435, 0.4799, 0.8431, 0.4801, 0.8372, 0.4509, 0.8397, 0.4677, 0.8513, 0.4535, 0.8509, 0.4355, 0.8194, 0.4994, 0.8198, 0.4994, 0.9302, 0.4355, 0.8194, 0.4355, 0.9306, 0.375, 0.9763, 0.375, 0.7737, 0.5645, 0.9299, 0.5645, 0.8201, 0.625, 0.775, 0.625, 0.975, 0.4355, 0.9306, 0.4994, 0.9302, 0.5645, 0.9299, 0.625, 0.975, 0.375, 0.9763, 0.5645, 0.8201, 0.4994, 0.8198, 0.4355, 0.8194, 0.375, 0.7737, 0.625, 0.775, 0.4355, 0.8194, 0.4535, 0.8509, 0.4532, 0.8576, 0.4542, 0.8582, 0.4577, 0.8581, 0.4616, 0.865, 0.4562, 0.8691, 0.4565, 0.879, 0.4621, 0.8841, 0.4723, 0.8836, 0.4768, 0.8916, 0.4667, 0.8918, 0.4585, 0.8996, 0.4578, 0.9089, 0.4355, 0.9306, 0.4625, 0.9007, 0.4687, 0.8948, 0.4749, 0.8946, 0.4791, 0.8989, 0.479, 0.9038, 0.4621, 0.9054, 0.4654, 0.8678, 0.4665, 0.867, 0.4758, 0.8665, 0.4792, 0.8691, 0.4792, 0.877, 0.477, 0.8794, 0.4719, 0.8796, 0.4719, 0.8796, 0.4644, 0.88, 0.4617, 0.8775, 0.4615, 0.8707, 0.4654, 0.8678, 0.4535, 0.8509, 0.4677, 0.8513, 0.4509, 0.8397, 0.4801, 0.8372, 0.4799, 0.8431, 0.4636, 0.8435, 0.4814, 0.8525, 0.4812, 0.8572, 0.4577, 0.8581, 0.4577, 0.8581, 0.4542, 0.8582, 0.4532, 0.8576, 0.4535, 0.8509, 0.4621, 0.9054, 0.479, 0.9038, 0.4829, 0.9064, 0.4578, 0.9089, 0.4625, 0.9007, 0.4621, 0.9054, 0.4578, 0.9089, 0.4585, 0.8996, 0.4687, 0.8948, 0.4625, 0.9007, 0.4585, 0.8996, 0.4667, 0.8918, 0.4749, 0.8946, 0.4687, 0.8948, 0.4667, 0.8918, 0.4768, 0.8916, 0.4791, 0.8989, 0.4749, 0.8946, 0.4768, 0.8916, 0.4832, 0.8979, 0.479, 0.9038, 0.4791, 0.8989, 0.4832, 0.8979, 0.4829, 0.9064, 0.4719, 0.8796, 0.477, 0.8794, 0.4799, 0.8832, 0.4723, 0.8836, 0.4665, 0.867, 0.4654, 0.8678, 0.4616, 0.865, 0.4641, 0.8631, 0.4758, 0.8665, 0.4665, 0.867, 0.4641, 0.8631, 0.4779, 0.8624, 0.4792, 0.8691, 0.4758, 0.8665, 0.4779, 0.8624, 0.4845, 0.8675, 0.4792, 0.877, 0.4792, 0.8691, 0.4845, 0.8675, 0.4845, 0.8782, 0.477, 0.8794, 0.4792, 0.877, 0.4845, 0.8782, 0.4799, 0.8832, 0.4644, 0.88, 0.4719, 0.8796, 0.4723, 0.8836, 0.4621, 0.8841, 0.4617, 0.8775, 0.4644, 0.88, 0.4621, 0.8841, 0.4565, 0.879, 0.4615, 0.8707, 0.4617, 0.8775, 0.4565, 0.879, 0.4562, 0.8691, 0.4654, 0.8678, 0.4615, 0.8707, 0.4562, 0.8691, 0.4616, 0.865, 0.55, 0.9192, 0.55, 0.8308, 0.5645, 0.8201, 0.5645, 0.9299, 0.55, 0.8308, 0.5138, 0.8306, 0.4994, 0.8198, 0.5645, 0.8201, 0.5138, 0.9194, 0.55, 0.9192, 0.5645, 0.9299, 0.4994, 0.9302, 0.5138, 0.8306, 0.5138, 0.9194, 0.4994, 0.9302, 0.4994, 0.8198, 0.5476, 0.9154, 0.5463, 0.9075, 0.5463, 0.8425, 0.5476, 0.8346, 0.55, 0.8308, 0.55, 0.9192, 0.5476, 0.8346, 0.5441, 0.8367, 0.5175, 0.8366, 0.5138, 0.8306, 0.55, 0.8308, 0.5175, 0.9134, 0.5441, 0.9133, 0.5476, 0.9154, 0.55, 0.9192, 0.5138, 0.9194, 0.5441, 0.8367, 0.5298, 0.875, 0.5175, 0.8366, 0.5175, 0.9134, 0.5175, 0.8366, 0.5298, 0.875, 0.5463, 0.9075, 0.5341, 0.875, 0.5463, 0.8425, 0.5175, 0.8366, 0.5175, 0.9134, 0.5138, 0.9194, 0.5138, 0.8306, 0.5441, 0.9133, 0.5463, 0.9075, 0.5476, 0.9154, 0.5463, 0.8425, 0.5441, 0.8367, 0.5476, 0.8346, 0.5441, 0.9133, 0.5298, 0.875, 0.5341, 0.875, 0.5463, 0.9075, 0.5298, 0.875, 0.5441, 0.8367, 0.5463, 0.8425, 0.5341, 0.875, 0.5298, 0.875, 0.5441, 0.9133, 0.5175, 0.9134])
me_cube_001.materials.append(mat_bluemetal)
me_cube_001.materials.append(mat_metal)
me_cube_001.materials.append(mat_paper)
me_cube_001.materials.append(mat_text)
me_cube_001.use_mirror_x = True
me_cube_001.update()

# ---- objects
ob_cube = bpy.data.objects.new('Cube', me_cube_001)

# ---- transforms, parenting, visibility, modifiers, constraints
ob_cube.location = (0.0, 0.0, 0.0)
ob_cube.use_mesh_mirror_x = True

# ---- collection membership
col_collection.objects.link(ob_cube)

# ---- scene / render settings (as saved in the file)
scene.frame_start = 1; scene.frame_end = 250; scene.frame_set(1)
scene.render.engine = 'BLENDER_EEVEE_NEXT'
bpy.context.view_layer.update()

# ---- added for rendering (the .blend has no active camera and no usable light): camera, sun
cam_auto = bpy.data.cameras.new('AutoCamera')
cam_auto.lens = 50.0
cam_auto.sensor_width = 36.0
cam_auto.clip_end = 1000.0
ob_auto_camera = bpy.data.objects.new('AutoCamera', cam_auto)
scene.collection.objects.link(ob_auto_camera)
ob_auto_camera.location = (4.94502, -5.93403, 6.20602)
ob_auto_camera.rotation_euler = (1.09748, -7.21219e-08, 0.694738)
scene.camera = ob_auto_camera
light_auto_sun = bpy.data.lights.new('AutoSun', 'SUN')
light_auto_sun.energy = 3.0
light_auto_sun.angle = 0.0523599
ob_auto_sun = bpy.data.objects.new('AutoSun', light_auto_sun)
scene.collection.objects.link(ob_auto_sun)
ob_auto_sun.rotation_euler = (0.872665, 0.174533, 0.523599)
bpy.context.view_layer.update()
